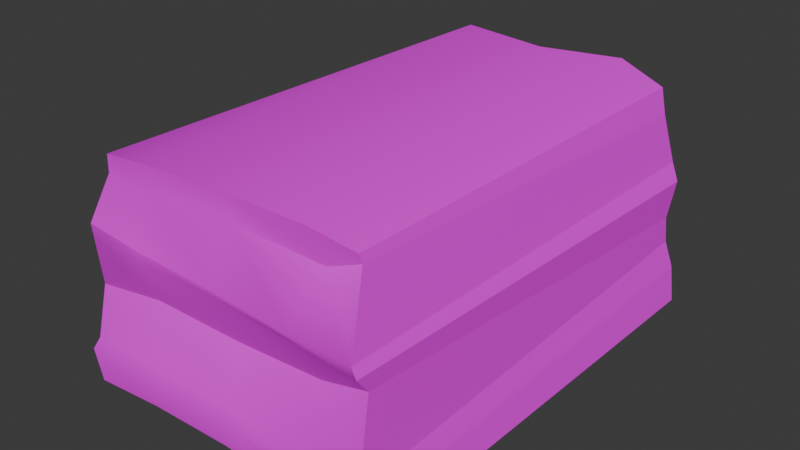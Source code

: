 # Source: pile_of_papers.blend  (saved by Blender 4.4.30; exported with 4.5.12 LTS)
import bpy
from mathutils import Matrix  # noqa: F401  (used for matrix-valued properties, if any)

bpy.ops.wm.read_factory_settings(use_empty=True)
scene = bpy.context.scene
scene.name = 'Scene'

# ---- collections
col_collection = bpy.data.collections.new('Collection'); scene.collection.children.link(col_collection)

# ---- images (referenced by path relative to the original .blend; pixels are not part of the script)
import os
ASSET_DIR = os.environ.get("B2B_ASSET_DIR", "")  # directory of the original .blend (textures are referenced by path, not embedded)
HERE = os.path.dirname(os.path.abspath(__file__))  # packed textures are extracted next to this script under _unpacked/

def load_image(name, relpath, width, height, colorspace="sRGB"):
    """Load a texture the original file referenced (path relative to the .blend, or extracted next to this script)."""
    p = next((c for c in (os.path.join(HERE, relpath), os.path.join(ASSET_DIR, relpath)) if relpath and os.path.exists(c)), "")
    if p:
        img = bpy.data.images.load(p, check_existing=True)
        img.name = name
    else:  # same state as the original file: an image datablock whose file is absent (Cycles renders it pink)
        img = bpy.data.images.new(name, width, height)
        img.source = "FILE"
        img.filepath = "//" + (relpath or name)
    img.colorspace_settings.name = colorspace
    return img
img_pile_of_papers = load_image('pile_of_papers', 'pile_of_papers.png', 1024, 1024, 'sRGB')

# ---- materials (node trees are filled in below, after node groups)
mat_pile_of_papers = bpy.data.materials.new('pile_of_papers')

# ---- material node trees
mat_pile_of_papers.use_nodes = True; mat_pile_of_papers.node_tree.nodes.clear()
_N = mat_pile_of_papers.node_tree.nodes; _L = mat_pile_of_papers.node_tree.links
n0 = _N.new('ShaderNodeBsdfPrincipled'); n0.name = 'Principled BSDF'; n0.location = (10, 300)
n1 = _N.new('ShaderNodeOutputMaterial'); n1.name = 'Material Output'; n1.location = (300, 300)
n2 = _N.new('ShaderNodeTexImage'); n2.name = 'Image Texture'; n2.location = (-280, 280)
n2.image = img_pile_of_papers
n2.interpolation = 'Closest'
_L.new(n0.outputs[0], n1.inputs[0])
_L.new(n2.outputs[0], n0.inputs[0])
n1.is_active_output = True

# ---- world
world_world = bpy.data.worlds.new('World'); scene.world = world_world
world_world.use_nodes = True; world_world.node_tree.nodes.clear()
_N = world_world.node_tree.nodes; _L = world_world.node_tree.links
n0 = _N.new('ShaderNodeOutputWorld'); n0.name = 'World Output'; n0.location = (300, 300)
n1 = _N.new('ShaderNodeBackground'); n1.name = 'Background'; n1.location = (10, 300)
n1.inputs[0].default_value = (0.05088, 0.05088, 0.05088, 1.0)
_L.new(n1.outputs[0], n0.inputs[0])
n0.is_active_output = True
world_world.color = (0.05088, 0.05088, 0.05088)
world_world.sun_shadow_jitter_overblur = 0.0

# ---- meshes
me_cube_001 = bpy.data.meshes.new('Cube.001')
me_cube_001.from_pydata([(-0.3342, -0.4896, 0.006305), (-0.2848, -0.4514, 0.4799), (-0.3412, 0.4679, -0.0008157), (-0.2838, 0.4295, 0.4614), (0.3463, -0.4813, 0.0008365), (0.284, -0.4379, 0.4761), (0.3587, 0.4847, 0.002676), (0.2828, 0.4813, 0.472), (-0.3543, -0.4893, 0.06986), (-0.3419, -0.4804, 0.09538), (-0.3627, -0.4398, 0.1874), (-0.3389, -0.4654, 0.3087), (-0.3273, -0.4751, 0.3406), (-0.2934, -0.4464, 0.4395), (-0.2838, 0.4295, 0.4398), (-0.3221, 0.4608, 0.3331), (-0.325, 0.4568, 0.2856), (-0.3573, 0.4439, 0.1862), (-0.3515, 0.4852, 0.1036), (-0.3634, 0.4935, 0.05996), (0.2994, 0.4713, 0.4204), (0.3173, 0.4958, 0.3131), (0.3395, 0.4807, 0.2805), (0.3344, 0.4593, 0.2036), (0.3399, 0.4593, 0.1498), (0.3446, 0.4929, 0.07736), (0.2869, -0.433, 0.4577), (0.3156, -0.4937, 0.323), (0.3185, -0.4866, 0.2957), (0.3177, -0.4586, 0.2606), (0.3179, -0.4854, 0.08675), (0.3378, -0.4778, 0.05777), (0.1852, 0.4776, -0.000715), (0.004615, 0.4629, 0.009716), (-0.1873, 0.4732, 0.0127), (-0.1836, 0.4619, 0.5151), (0.001544, 0.458, 0.5044), (0.1822, 0.4884, 0.5094), (-0.1865, -0.4816, 0.009617), (8.868e-05, -0.4813, 0.01285), (0.185, -0.4863, 0.008504), (0.1842, -0.4444, 0.4925), (0.009777, -0.4436, 0.492), (-0.187, -0.4507, 0.4883), (0.1838, -0.4869, 0.05989), (-0.0003978, -0.4864, 0.06046), (-0.1843, -0.4922, 0.06682), (0.1895, -0.4832, 0.0994), (-0.001752, -0.4747, 0.0958), (-0.1854, -0.4842, 0.1008), (0.2029, -0.4406, 0.2208), (0.0009955, -0.4314, 0.2029), (-0.1819, -0.4516, 0.2246), (0.1882, -0.4712, 0.2917), (-0.00127, -0.4832, 0.3179), (-0.1846, -0.4871, 0.3155), (0.1846, -0.4983, 0.3282), (0.0008444, -0.4828, 0.3296), (-0.1841, -0.4814, 0.3323), (0.214, -0.4333, 0.4279), (0.009777, -0.4436, 0.4406), (-0.1923, -0.4511, 0.4364), (-0.1846, 0.4896, 0.06553), (0.0001549, 0.4854, 0.06802), (0.1845, 0.488, 0.06696), (-0.1823, 0.4832, 0.1125), (0.0001783, 0.4842, 0.1177), (0.1831, 0.4838, 0.1172), (-0.1875, 0.4521, 0.1918), (-0.002183, 0.4469, 0.1875), (0.1857, 0.4378, 0.1988), (-0.1833, 0.4641, 0.2965), (0.0008741, 0.4829, 0.3104), (0.1844, 0.4842, 0.3003), (-0.183, 0.4612, 0.3355), (0.0009248, 0.4744, 0.3333), (0.1831, 0.4902, 0.3281), (-0.1826, 0.4332, 0.4785), (0.00413, 0.4384, 0.4634), (0.193, 0.4683, 0.4509)], [], [(13, 1, 3, 14), (79, 37, 7, 20), (20, 7, 5, 26), (61, 43, 1, 13), (32, 6, 4, 40), (35, 3, 1, 43), (38, 46, 8, 0), (46, 49, 9, 8), (49, 52, 10, 9), (52, 55, 11, 10), (55, 58, 12, 11), (58, 61, 13, 12), (6, 25, 31, 4), (25, 24, 30, 31), (24, 23, 29, 30), (23, 22, 28, 29), (22, 21, 27, 28), (21, 20, 26, 27), (32, 64, 25, 6), (64, 67, 24, 25), (67, 70, 23, 24), (70, 73, 22, 23), (73, 76, 21, 22), (76, 79, 20, 21), (0, 8, 19, 2), (8, 9, 18, 19), (9, 10, 17, 18), (10, 11, 16, 17), (11, 12, 15, 16), (12, 13, 14, 15), (15, 14, 77, 74), (74, 77, 78, 75), (75, 78, 79, 76), (16, 15, 74, 71), (71, 74, 75, 72), (72, 75, 76, 73), (17, 16, 71, 68), (68, 71, 72, 69), (69, 72, 73, 70), (18, 17, 68, 65), (65, 68, 69, 66), (66, 69, 70, 67), (19, 18, 65, 62), (62, 65, 66, 63), (63, 66, 67, 64), (2, 19, 62, 34), (34, 62, 63, 33), (33, 63, 64, 32), (27, 26, 59, 56), (56, 59, 60, 57), (57, 60, 61, 58), (28, 27, 56, 53), (53, 56, 57, 54), (54, 57, 58, 55), (29, 28, 53, 50), (50, 53, 54, 51), (51, 54, 55, 52), (30, 29, 50, 47), (47, 50, 51, 48), (48, 51, 52, 49), (31, 30, 47, 44), (44, 47, 48, 45), (45, 48, 49, 46), (4, 31, 44, 40), (40, 44, 45, 39), (39, 45, 46, 38), (7, 37, 41, 5), (37, 36, 42, 41), (36, 35, 43, 42), (2, 34, 38, 0), (34, 33, 39, 38), (33, 32, 40, 39), (26, 5, 41, 59), (59, 41, 42, 60), (60, 42, 43, 61), (14, 3, 35, 77), (77, 35, 36, 78), (78, 36, 37, 79)])
me_cube_001.polygons.foreach_set('use_smooth', [True] * 78)
_k = set([(0, 2), (0, 8), (0, 38), (1, 3), (1, 13), (1, 43), (2, 19), (2, 34), (3, 14), (3, 35), (4, 6), (4, 31), (4, 40), (5, 7), (5, 26), (5, 41), (6, 25), (6, 32), (7, 20), (7, 37), (8, 9), (8, 19), (9, 10), (9, 18), (9, 49), (10, 11), (10, 17), (10, 52), (11, 12), (11, 16), (12, 13), (12, 15), (12, 58), (13, 14), (14, 15), (14, 77), (15, 16), (16, 17), (16, 71), (17, 18), (17, 68), (18, 19), (18, 65), (20, 21), (20, 26), (21, 22), (21, 27), (21, 76), (22, 23), (22, 28), (23, 24), (23, 29), (23, 70), (24, 25), (24, 30), (25, 31), (25, 64), (26, 27), (26, 59), (27, 28), (28, 29), (28, 53), (29, 30), (29, 50), (30, 31), (31, 44), (32, 33), (33, 34), (35, 36), (36, 37), (38, 39), (39, 40), (41, 42), (42, 43), (44, 45), (48, 49), (50, 51), (51, 52), (53, 54), (57, 58), (59, 60), (63, 64), (65, 66), (68, 69), (69, 70), (71, 72), (75, 76), (77, 78)])
me_cube_001.attributes.new('sharp_edge', 'BOOLEAN', 'EDGE').data.foreach_set('value', [ (min(e.vertices), max(e.vertices)) in _k for e in me_cube_001.edges])
_uv = me_cube_001.uv_layers.new(name='UVMap')
_uv.uv.foreach_set('vector', [0.4468, 0.02374, 0.4658, 0.02143, 0.4576, 0.4265, 0.4477, 0.4265, 0.2224, 0.7256, 0.2514, 0.7216, 0.2326, 0.7678, 0.2083, 0.7751, 0.0311, 0.4484, 0.006137, 0.4529, 0.004611, 0.03027, 0.01318, 0.0325, 0.785, 0.5389, 0.7609, 0.5409, 0.7654, 0.4956, 0.7843, 0.4919, 0.7175, 0.007215, 0.7973, 0.004611, 0.788, 0.4487, 0.7138, 0.4505, 0.5273, 0.8797, 0.475, 0.8649, 0.475, 0.4597, 0.5201, 0.46, 0.994, 0.5427, 0.9669, 0.5435, 0.9658, 0.4644, 0.9954, 0.4739, 0.9669, 0.5435, 0.9507, 0.543, 0.9532, 0.4701, 0.9658, 0.4644, 0.9507, 0.543, 0.8671, 0.5447, 0.9066, 0.4597, 0.9532, 0.4701, 0.8671, 0.5447, 0.8431, 0.5437, 0.8496, 0.4723, 0.9066, 0.4597, 0.8431, 0.5437, 0.8349, 0.5437, 0.8447, 0.478, 0.8496, 0.4723, 0.8349, 0.5437, 0.785, 0.5389, 0.7843, 0.4919, 0.8447, 0.478, 0.2278, 0.454, 0.1929, 0.4578, 0.2013, 0.01142, 0.2278, 0.009801, 0.1929, 0.4578, 0.1595, 0.4424, 0.1853, 0.007665, 0.2013, 0.01142, 0.1595, 0.4424, 0.1346, 0.4425, 0.1054, 0.02057, 0.1853, 0.007665, 0.1346, 0.4425, 0.09922, 0.4527, 0.08913, 0.007806, 0.1054, 0.02057, 0.09922, 0.4527, 0.08111, 0.4596, 0.07654, 0.004611, 0.08913, 0.007806, 0.08111, 0.4596, 0.0311, 0.4484, 0.01318, 0.0325, 0.07654, 0.004611, 0.004611, 0.7225, 0.03612, 0.7219, 0.04218, 0.7956, 0.007612, 0.8026, 0.03612, 0.7219, 0.05912, 0.7211, 0.07909, 0.7927, 0.04218, 0.7956, 0.05912, 0.7211, 0.1013, 0.722, 0.1041, 0.7901, 0.07909, 0.7927, 0.1013, 0.722, 0.1515, 0.7224, 0.1408, 0.7934, 0.1041, 0.7901, 0.1515, 0.7224, 0.1646, 0.7218, 0.1576, 0.7836, 0.1408, 0.7934, 0.1646, 0.7218, 0.2224, 0.7256, 0.2083, 0.7751, 0.1576, 0.7836, 0.237, 0.004635, 0.2677, 0.004611, 0.2668, 0.4566, 0.237, 0.445, 0.2677, 0.004611, 0.2808, 0.008591, 0.2876, 0.4526, 0.2668, 0.4566, 0.2808, 0.008591, 0.3243, 0.027, 0.3255, 0.4334, 0.2876, 0.4526, 0.3243, 0.027, 0.3811, 0.01501, 0.3736, 0.4392, 0.3255, 0.4334, 0.3811, 0.01501, 0.3869, 0.01047, 0.3955, 0.4409, 0.3736, 0.4392, 0.3869, 0.01047, 0.4468, 0.02374, 0.4477, 0.4265, 0.3955, 0.4409, 0.1654, 0.4888, 0.2168, 0.5063, 0.2337, 0.553, 0.1664, 0.5532, 0.1664, 0.5532, 0.2337, 0.553, 0.2274, 0.6377, 0.1664, 0.6382, 0.1664, 0.6382, 0.2274, 0.6377, 0.2224, 0.7256, 0.1646, 0.7218, 0.1435, 0.4874, 0.1654, 0.4888, 0.1664, 0.5532, 0.1483, 0.5532, 0.1483, 0.5532, 0.1664, 0.5532, 0.1664, 0.6382, 0.1552, 0.6386, 0.1552, 0.6386, 0.1664, 0.6382, 0.1646, 0.7218, 0.1515, 0.7224, 0.0977, 0.4717, 0.1435, 0.4874, 0.1483, 0.5532, 0.09889, 0.5507, 0.09889, 0.5507, 0.1483, 0.5532, 0.1552, 0.6386, 0.09635, 0.6368, 0.09635, 0.6368, 0.1552, 0.6386, 0.1515, 0.7224, 0.1013, 0.722, 0.05537, 0.4745, 0.0977, 0.4717, 0.09889, 0.5507, 0.05912, 0.5528, 0.05912, 0.5528, 0.09889, 0.5507, 0.09635, 0.6368, 0.05998, 0.6374, 0.05998, 0.6374, 0.09635, 0.6368, 0.1013, 0.722, 0.05912, 0.7211, 0.03492, 0.4688, 0.05537, 0.4745, 0.05912, 0.5528, 0.03716, 0.5515, 0.03716, 0.5515, 0.05912, 0.5528, 0.05998, 0.6374, 0.03703, 0.6371, 0.03703, 0.6371, 0.05998, 0.6374, 0.05912, 0.7211, 0.03612, 0.7219, 0.004611, 0.4793, 0.03492, 0.4688, 0.03716, 0.5515, 0.0116, 0.5502, 0.0116, 0.5502, 0.03716, 0.5515, 0.03703, 0.6371, 0.008162, 0.6389, 0.008162, 0.6389, 0.03703, 0.6371, 0.03612, 0.7219, 0.004611, 0.7225, 0.8402, 0.7726, 0.7714, 0.7607, 0.784, 0.7271, 0.8366, 0.713, 0.8366, 0.713, 0.784, 0.7271, 0.7809, 0.633, 0.836, 0.6295, 0.836, 0.6295, 0.7809, 0.633, 0.785, 0.5389, 0.8349, 0.5437, 0.853, 0.774, 0.8402, 0.7726, 0.8366, 0.713, 0.8569, 0.7142, 0.8569, 0.7142, 0.8366, 0.713, 0.836, 0.6295, 0.8415, 0.6285, 0.8415, 0.6285, 0.836, 0.6295, 0.8349, 0.5437, 0.8431, 0.5437, 0.8742, 0.7728, 0.853, 0.774, 0.8569, 0.7142, 0.8756, 0.7204, 0.8756, 0.7204, 0.8569, 0.7142, 0.8415, 0.6285, 0.8992, 0.6298, 0.8992, 0.6298, 0.8415, 0.6285, 0.8431, 0.5437, 0.8671, 0.5447, 0.9556, 0.776, 0.8742, 0.7728, 0.8756, 0.7204, 0.9512, 0.7169, 0.9512, 0.7169, 0.8756, 0.7204, 0.8992, 0.6298, 0.9522, 0.6284, 0.9522, 0.6284, 0.8992, 0.6298, 0.8671, 0.5447, 0.9507, 0.543, 0.9691, 0.7856, 0.9556, 0.776, 0.9512, 0.7169, 0.9695, 0.7145, 0.9695, 0.7145, 0.9512, 0.7169, 0.9522, 0.6284, 0.9695, 0.629, 0.9695, 0.629, 0.9522, 0.6284, 0.9507, 0.543, 0.9669, 0.5435, 0.9954, 0.7899, 0.9691, 0.7856, 0.9695, 0.7145, 0.9932, 0.7153, 0.9932, 0.7153, 0.9695, 0.7145, 0.9695, 0.629, 0.9917, 0.6294, 0.9917, 0.6294, 0.9695, 0.629, 0.9669, 0.5435, 0.994, 0.5427, 0.7451, 0.8854, 0.6958, 0.8896, 0.6909, 0.4606, 0.7374, 0.4628, 0.6958, 0.8896, 0.6125, 0.8768, 0.6107, 0.4621, 0.6909, 0.4606, 0.6125, 0.8768, 0.5273, 0.8797, 0.5201, 0.46, 0.6107, 0.4621, 0.475, 0.009807, 0.5461, 0.007912, 0.5429, 0.447, 0.475, 0.4501, 0.5461, 0.007912, 0.6343, 0.01334, 0.6288, 0.4475, 0.5429, 0.447, 0.6343, 0.01334, 0.7175, 0.007215, 0.7138, 0.4505, 0.6288, 0.4475, 0.7714, 0.7607, 0.7625, 0.7594, 0.7543, 0.7132, 0.784, 0.7271, 0.784, 0.7271, 0.7543, 0.7132, 0.757, 0.6323, 0.7809, 0.633, 0.7809, 0.633, 0.757, 0.6323, 0.7609, 0.5409, 0.785, 0.5389, 0.2168, 0.5063, 0.2267, 0.5064, 0.255, 0.5527, 0.2337, 0.553, 0.2337, 0.553, 0.255, 0.5527, 0.2481, 0.6372, 0.2274, 0.6377, 0.2274, 0.6377, 0.2481, 0.6372, 0.2514, 0.7216, 0.2224, 0.7256])
me_cube_001.materials.append(mat_pile_of_papers)
me_cube_001.update()
me_cube_001.normals_split_custom_set([tuple(v) for v in zip(*[iter([-0.9904, 0.007415, 0.1379, -0.9904, 0.007415, 0.1379, -0.9904, 0.007415, 0.1379, -0.9904, 0.007415, 0.1379, -0.08708, 0.9933, -0.07558, -0.1243, 0.9306, -0.3443, -0.07276, 0.9575, -0.2791, -0.02311, 0.9989, 0.04061, 0.9634, 7.341e-05, 0.2679, 0.9634, 7.341e-05, 0.2679, 0.9634, 7.341e-05, 0.2679, 0.9634, 7.341e-05, 0.2679, -0.00119, -0.9901, 0.1403, 0.01166, -0.9997, -0.01984, -0.01897, -0.9987, -0.04686, -0.02554, -0.9894, 0.143, -0.02589, -0.005002, -0.9997, -0.01264, -0.00374, -0.9999, -0.01264, -0.00374, -0.9999, -0.02645, -0.005056, -0.9996, -0.126, -0.01367, 0.9919, -0.2983, -0.003715, 0.9545, -0.2983, -0.003715, 0.9545, -0.1445, -0.01264, 0.9894, 0.01563, -0.9934, -0.114, 0.01543, -0.9964, 0.08338, -0.001937, -0.9956, 0.0932, 0.01632, -0.9965, -0.08229, 0.01543, -0.9964, 0.08338, 0.01294, -0.9608, 0.277, -0.02144, -0.9603, 0.2781, -0.001937, -0.9956, 0.0932, 0.006037, -0.9499, 0.3125, 0.01265, -0.9499, 0.3123, -0.08325, -0.9458, 0.314, -0.08325, -0.9458, 0.314, -0.01037, -0.9436, -0.3309, -0.02805, -0.9909, -0.1317, -0.07379, -0.9789, -0.1903, -0.06053, -0.9608, -0.2706, -0.02805, -0.9909, -0.1317, -0.0444, -0.9963, 0.0731, -0.09374, -0.9938, -0.06053, -0.07379, -0.9789, -0.1903, -0.006343, -0.9552, 0.2959, -0.00119, -0.9901, 0.1403, -0.02554, -0.9894, 0.143, -0.02987, -0.9588, 0.2825, 0.9854, -0.01169, 0.1699, 0.9854, -0.01169, 0.1699, 0.9854, -0.01169, 0.1699, 0.9854, -0.01169, 0.1699, 0.9739, -0.0244, 0.2257, 0.9739, -0.0244, 0.2257, 0.9739, -0.0244, 0.2257, 0.9739, -0.0244, 0.2257, 0.9994, -0.0209, 0.02779, 0.9994, -0.0209, 0.02779, 0.9994, -0.0209, 0.02779, 0.9994, -0.0209, 0.02779, 0.9983, -0.0221, -0.05425, 0.9983, -0.0221, -0.05425, 0.9983, -0.0221, -0.05425, 0.9983, -0.0221, -0.05425, 0.9216, -0.005733, 0.3882, 0.9216, -0.005733, 0.3882, 0.9216, -0.005733, 0.3882, 0.9216, -0.005733, 0.3882, 0.9818, -0.002643, 0.1897, 0.9818, -0.002643, 0.1897, 0.9818, -0.002643, 0.1897, 0.9818, -0.002643, 0.1897, -0.04173, 0.9803, -0.1931, -0.04173, 0.9803, -0.1931, -0.03, 0.9907, -0.1326, -0.03, 0.9907, -0.1326, 0.006761, 0.9844, 0.1759, -0.0001129, 0.957, 0.2902, -0.007561, 0.9509, 0.3093, 0.01922, 0.9553, 0.295, -0.0001129, 0.957, 0.2902, -0.01135, 0.9162, 0.4006, -0.02966, 0.9467, 0.3208, -0.007561, 0.9509, 0.3093, -0.02438, 0.9369, -0.3488, -0.03569, 0.9652, -0.2592, -0.06418, 0.9343, -0.3507, -0.07262, 0.9329, -0.3526, -0.03569, 0.9652, -0.2592, -0.04744, 0.9891, -0.1397, -0.04871, 0.9366, -0.347, -0.06418, 0.9343, -0.3507, -0.05305, 0.9757, 0.2126, -0.08708, 0.9933, -0.07558, -0.02311, 0.9989, 0.04061, 0.002419, 0.9803, 0.1976, -0.9474, -0.01071, -0.3199, -0.9474, -0.01071, -0.3199, -0.9474, -0.01071, -0.3199, -0.9474, -0.01071, -0.3199, -0.9434, -0.008823, 0.3316, -0.9434, -0.008823, 0.3316, -0.9434, -0.008823, 0.3316, -0.9434, -0.008823, 0.3316, -0.9886, -0.001666, -0.1506, -0.9886, -0.001666, -0.1506, -0.9886, -0.001666, -0.1506, -0.9886, -0.001666, -0.1506, -0.9689, 0.01375, 0.247, -0.9689, 0.01375, 0.247, -0.9689, 0.01375, 0.247, -0.9689, 0.01375, 0.247, -0.9834, 0.01309, 0.1808, -0.9834, 0.01309, 0.1808, -0.9834, 0.01309, 0.1808, -0.9834, 0.01309, 0.1808, -0.9436, 0.009012, 0.331, -0.9436, 0.009012, 0.331, -0.9436, 0.009012, 0.331, -0.9436, 0.009012, 0.331, -0.04005, 0.9946, 0.09609, -0.05727, 0.9693, 0.2391, -0.04652, 0.9713, 0.2332, -0.05342, 0.9855, 0.1612, -0.05342, 0.9855, 0.1612, -0.04652, 0.9713, 0.2332, -0.09208, 0.9889, -0.117, -0.07116, 0.9824, 0.1728, -0.07116, 0.9824, 0.1728, -0.09208, 0.9889, -0.117, -0.08708, 0.9933, -0.07558, -0.05305, 0.9757, 0.2126, -0.02671, 0.9996, -0.01145, -0.04005, 0.9946, 0.09609, -0.05342, 0.9855, 0.1612, -0.05757, 0.9951, 0.0807, -0.05757, 0.9951, 0.0807, -0.05342, 0.9855, 0.1612, -0.07116, 0.9824, 0.1728, -0.03795, 0.9964, -0.07594, -0.03795, 0.9964, -0.07594, -0.07116, 0.9824, 0.1728, -0.04744, 0.9891, -0.1397, -0.03569, 0.9652, -0.2592, -0.04306, 0.9926, -0.1136, -0.04306, 0.9926, -0.1136, -0.03649, 0.9859, -0.1634, -0.03715, 0.9867, -0.1585, -0.03715, 0.9867, -0.1585, -0.03649, 0.9859, -0.1634, -0.03795, 0.9964, -0.07594, -0.005503, 0.9616, -0.2745, -0.005503, 0.9616, -0.2745, -0.03795, 0.9964, -0.07594, -0.03569, 0.9652, -0.2592, -0.02438, 0.9369, -0.3488, -0.03361, 0.9131, 0.4063, -0.03361, 0.9131, 0.4063, -0.01305, 0.9112, 0.4117, -0.01192, 0.9111, 0.412, -0.01192, 0.9111, 0.412, -0.01305, 0.9112, 0.4117, 0.008677, 0.893, 0.4501, 0.004739, 0.9641, 0.2656, 0.004739, 0.9641, 0.2656, 0.008677, 0.893, 0.4501, -0.01135, 0.9162, 0.4006, -0.0001129, 0.957, 0.2902, 0.01343, 0.9954, -0.0952, 0.01025, 0.9872, 0.1593, 0.008545, 0.993, 0.1175, 0.01789, 0.9938, -0.1097, 0.01789, 0.9938, -0.1097, 0.008545, 0.993, 0.1175, 0.004739, 0.9641, 0.2656, -0.003194, 0.9934, -0.1148, -0.003194, 0.9934, -0.1148, 0.004739, 0.9641, 0.2656, -0.0001129, 0.957, 0.2902, 0.006761, 0.9844, 0.1759, 0.01575, 0.9384, -0.3451, 0.01343, 0.9954, -0.0952, 0.01789, 0.9938, -0.1097, 0.02529, 0.9408, -0.3381, 0.02529, 0.9408, -0.3381, 0.01789, 0.9938, -0.1097, -0.003194, 0.9934, -0.1148, -0.01177, 0.9568, -0.2905, -0.01177, 0.9568, -0.2905, -0.003194, 0.9934, -0.1148, -0.04173, 0.9803, -0.1931, -0.04173, 0.9803, -0.1931, -0.04222, -0.997, -0.06525, -0.03594, -0.8807, 0.4722, -0.02035, -0.8872, 0.4609, -0.03078, -0.9995, -0.009214, -0.03078, -0.9995, -0.009214, -0.02035, -0.8872, 0.4609, 0.01982, -0.986, 0.1658, -0.006573, -0.9942, 0.1073, -0.006573, -0.9942, 0.1073, 0.01982, -0.986, 0.1658, -0.00119, -0.9901, 0.1403, -0.006343, -0.9552, 0.2959, -0.03829, -0.8789, -0.4755, -0.04222, -0.997, -0.06525, -0.03078, -0.9995, -0.009214, -0.04109, -0.8763, -0.48, -0.04109, -0.8763, -0.48, -0.03078, -0.9995, -0.009214, -0.006573, -0.9942, 0.1073, 0.0007636, -0.9656, -0.2599, 0.0007636, -0.9656, -0.2599, -0.006573, -0.9942, 0.1073, -0.0444, -0.9963, 0.0731, -0.02805, -0.9909, -0.1317, -0.03166, -0.8729, -0.4868, -0.03166, -0.8729, -0.4868, -0.015, -0.8973, -0.4411, -0.01654, -0.8952, -0.4454, -0.01654, -0.8952, -0.4454, -0.015, -0.8973, -0.4411, 0.0007636, -0.9656, -0.2599, 0.01827, -0.9173, -0.3977, 0.01827, -0.9173, -0.3977, 0.0007636, -0.9656, -0.2599, -0.02805, -0.9909, -0.1317, -0.01037, -0.9436, -0.3309, -0.02887, -0.9977, 0.06059, -0.1055, -0.967, 0.232, -0.08738, -0.9547, 0.2843, -0.04352, -0.9813, 0.1875, -0.04352, -0.9813, 0.1875, -0.08738, -0.9547, 0.2843, 0.01762, -0.9427, 0.3332, 0.01615, -0.9579, 0.2867, 0.01615, -0.9579, 0.2867, 0.01762, -0.9427, 0.3332, 0.01265, -0.9499, 0.3123, 0.006037, -0.9499, 0.3125, 0.02186, -0.9984, -0.05276, -0.02887, -0.9977, 0.06059, -0.04352, -0.9813, 0.1875, -0.003731, -0.9962, 0.08676, -0.003731, -0.9962, 0.08676, -0.04352, -0.9813, 0.1875, 0.01615, -0.9579, 0.2867, 0.005249, -0.9977, 0.06687, 0.005249, -0.9977, 0.06687, 0.01615, -0.9579, 0.2867, 0.01294, -0.9608, 0.277, 0.01543, -0.9964, 0.08338, 0.04548, -0.9985, 0.03106, 0.04548, -0.9985, 0.03106, 0.01444, -0.9998, -0.01417, 0.01618, -0.9998, -0.01164, 0.01618, -0.9998, -0.01164, 0.01444, -0.9998, -0.01417, 0.005249, -0.9977, 0.06687, -0.0003825, -0.9947, -0.1025, -0.0003825, -0.9947, -0.1025, 0.005249, -0.9977, 0.06687, 0.01543, -0.9964, 0.08338, 0.01563, -0.9934, -0.114, 0.2586, -0.006252, 0.966, 0.1278, -0.01109, 0.9917, 0.1211, -0.01133, 0.9926, 0.2586, -0.006252, 0.966, 0.1278, -0.01109, 0.9917, 0.00168, -0.01867, 0.9998, 0.00237, -0.01879, 0.9998, 0.1211, -0.01133, 0.9926, 0.00168, -0.01867, 0.9998, -0.126, -0.01367, 0.9919, -0.1445, -0.01264, 0.9894, 0.00237, -0.01879, 0.9998, 0.05577, -0.001882, -0.9984, 0.02841, -0.0009609, -0.9996, 0.02869, -0.0009704, -0.9996, 0.05577, -0.001882, -0.9984, 0.02841, -0.0009609, -0.9996, -0.02002, -0.003234, -0.9998, -0.01988, -0.003213, -0.9998, 0.02869, -0.0009704, -0.9996, -0.02002, -0.003234, -0.9998, -0.02589, -0.005002, -0.9997, -0.02645, -0.005056, -0.9996, -0.01988, -0.003213, -0.9998, 0.0518, -0.9842, -0.1691, 0.0518, -0.9842, -0.1691, 0.03189, -0.9927, -0.116, 0.03999, -0.9897, -0.1376, 0.03999, -0.9897, -0.1376, 0.03189, -0.9927, -0.116, 0.0294, -0.9986, -0.04424, 0.01982, -0.986, 0.1658, 0.01982, -0.986, 0.1658, 0.0294, -0.9986, -0.04424, 0.01166, -0.9997, -0.01984, -0.00119, -0.9901, 0.1403, 0.04165, 0.8966, -0.4408, 0.04165, 0.8966, -0.4408, -0.0065, 0.8695, -0.4939, 0.003286, 0.8754, -0.4833, 0.003286, 0.8754, -0.4833, -0.0065, 0.8695, -0.4939, -0.09718, 0.8824, -0.4604, -0.09208, 0.9889, -0.117, -0.09208, 0.9889, -0.117, -0.09718, 0.8824, -0.4604, -0.1243, 0.9306, -0.3443, -0.08708, 0.9933, -0.07558])] * 3)])

# ---- objects
ob_pile_of_papers = bpy.data.objects.new('pile_of_papers', me_cube_001)

# ---- transforms, parenting, visibility, modifiers, constraints
ob_pile_of_papers.location = (0.0, 0.0, 0.0)

# ---- collection membership
col_collection.objects.link(ob_pile_of_papers)

# ---- scene / render settings (as saved in the file)
scene.frame_start = 1; scene.frame_end = 250; scene.frame_set(1)
scene.render.engine = 'CYCLES'
scene.cycles.bake_type = 'DIFFUSE'
bpy.context.view_layer.update()

# ---- added for rendering (the .blend has no active camera and no usable light): camera, sun
cam_auto = bpy.data.cameras.new('AutoCamera')
cam_auto.lens = 50.0
cam_auto.sensor_width = 36.0
cam_auto.clip_end = 1000.0
ob_auto_camera = bpy.data.objects.new('AutoCamera', cam_auto)
scene.collection.objects.link(ob_auto_camera)
ob_auto_camera.location = (1.23064, -1.48084, 1.24355)
ob_auto_camera.rotation_euler = (1.09748, -7.21219e-08, 0.694738)
scene.camera = ob_auto_camera
light_auto_sun = bpy.data.lights.new('AutoSun', 'SUN')
light_auto_sun.energy = 3.0
light_auto_sun.angle = 0.0523599
ob_auto_sun = bpy.data.objects.new('AutoSun', light_auto_sun)
scene.collection.objects.link(ob_auto_sun)
ob_auto_sun.rotation_euler = (0.872665, 0.174533, 0.523599)
bpy.context.view_layer.update()
